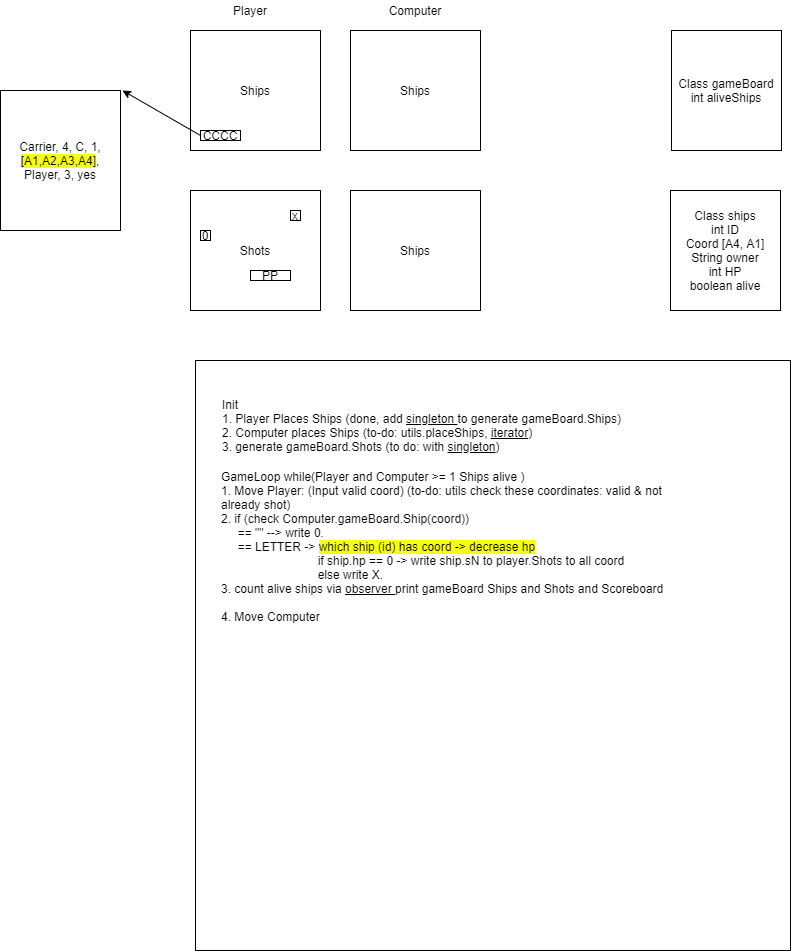

The diagram above was exported from draw.io. Its source (the exported page's mxGraphModel, read from the mxfile embedded in the PNG):
<mxGraphModel dx="1071" dy="470" grid="1" gridSize="10" guides="1" tooltips="1" connect="1" arrows="1" fold="1" page="1" pageScale="1" pageWidth="827" pageHeight="1169" math="0" shadow="0">
  <root>
    <mxCell id="0" />
    <mxCell id="1" parent="0" />
    <mxCell id="DvBSwQ_ec_kYC4eBWVUi-1" value="Ships" style="rounded=0;whiteSpace=wrap;html=1;" vertex="1" parent="1">
      <mxGeometry x="220" y="60" width="130" height="120" as="geometry" />
    </mxCell>
    <mxCell id="DvBSwQ_ec_kYC4eBWVUi-2" value="Shots" style="rounded=0;whiteSpace=wrap;html=1;" vertex="1" parent="1">
      <mxGeometry x="220" y="220" width="130" height="120" as="geometry" />
    </mxCell>
    <mxCell id="DvBSwQ_ec_kYC4eBWVUi-3" value="Ships" style="rounded=0;whiteSpace=wrap;html=1;" vertex="1" parent="1">
      <mxGeometry x="380" y="60" width="130" height="120" as="geometry" />
    </mxCell>
    <mxCell id="DvBSwQ_ec_kYC4eBWVUi-4" value="Ships" style="rounded=0;whiteSpace=wrap;html=1;" vertex="1" parent="1">
      <mxGeometry x="380" y="220" width="130" height="120" as="geometry" />
    </mxCell>
    <mxCell id="DvBSwQ_ec_kYC4eBWVUi-5" value="Player" style="text;html=1;strokeColor=none;fillColor=none;align=center;verticalAlign=middle;whiteSpace=wrap;rounded=0;" vertex="1" parent="1">
      <mxGeometry x="260" y="30" width="40" height="20" as="geometry" />
    </mxCell>
    <mxCell id="DvBSwQ_ec_kYC4eBWVUi-7" value="Computer" style="text;html=1;strokeColor=none;fillColor=none;align=center;verticalAlign=middle;whiteSpace=wrap;rounded=0;" vertex="1" parent="1">
      <mxGeometry x="425" y="30" width="40" height="20" as="geometry" />
    </mxCell>
    <mxCell id="DvBSwQ_ec_kYC4eBWVUi-8" value="Class gameBoard&lt;br&gt;int aliveShips" style="rounded=0;whiteSpace=wrap;html=1;" vertex="1" parent="1">
      <mxGeometry x="701" y="60" width="110" height="120" as="geometry" />
    </mxCell>
    <mxCell id="DvBSwQ_ec_kYC4eBWVUi-9" value="Class ships&lt;br&gt;int ID&lt;br&gt;Coord [A4, A1]&lt;br&gt;String owner&lt;br&gt;int HP&lt;br&gt;boolean alive" style="rounded=0;whiteSpace=wrap;html=1;" vertex="1" parent="1">
      <mxGeometry x="700" y="220" width="110" height="120" as="geometry" />
    </mxCell>
    <mxCell id="DvBSwQ_ec_kYC4eBWVUi-11" value="" style="rounded=0;whiteSpace=wrap;html=1;" vertex="1" parent="1">
      <mxGeometry x="225" y="390" width="595" height="590" as="geometry" />
    </mxCell>
    <mxCell id="DvBSwQ_ec_kYC4eBWVUi-12" value="CCCC" style="rounded=0;whiteSpace=wrap;html=1;" vertex="1" parent="1">
      <mxGeometry x="230" y="160" width="40" height="10" as="geometry" />
    </mxCell>
    <mxCell id="DvBSwQ_ec_kYC4eBWVUi-13" value="x" style="rounded=0;whiteSpace=wrap;html=1;" vertex="1" parent="1">
      <mxGeometry x="320" y="240" width="10" height="10" as="geometry" />
    </mxCell>
    <mxCell id="DvBSwQ_ec_kYC4eBWVUi-15" value="0" style="rounded=0;whiteSpace=wrap;html=1;" vertex="1" parent="1">
      <mxGeometry x="230" y="260" width="10" height="10" as="geometry" />
    </mxCell>
    <mxCell id="DvBSwQ_ec_kYC4eBWVUi-17" value="PP" style="rounded=0;whiteSpace=wrap;html=1;" vertex="1" parent="1">
      <mxGeometry x="280" y="300" width="40" height="10" as="geometry" />
    </mxCell>
    <mxCell id="DvBSwQ_ec_kYC4eBWVUi-18" value="" style="endArrow=classic;html=1;exitX=0;exitY=0.5;exitDx=0;exitDy=0;" edge="1" parent="1" source="DvBSwQ_ec_kYC4eBWVUi-12">
      <mxGeometry width="50" height="50" relative="1" as="geometry">
        <mxPoint x="420" y="260" as="sourcePoint" />
        <mxPoint x="152" y="120" as="targetPoint" />
      </mxGeometry>
    </mxCell>
    <mxCell id="DvBSwQ_ec_kYC4eBWVUi-19" value="Carrier, 4, C, 1,&lt;span style=&quot;background-color: rgb(247 , 255 , 13)&quot;&gt;[A1,A2,A3,A4]&lt;/span&gt;, Player, 3, yes" style="rounded=0;whiteSpace=wrap;html=1;" vertex="1" parent="1">
      <mxGeometry x="30" y="120" width="120" height="140" as="geometry" />
    </mxCell>
    <mxCell id="DvBSwQ_ec_kYC4eBWVUi-20" value="Init&lt;br&gt;1. Player Places Ships (done, add &lt;u&gt;singleton &lt;/u&gt;to generate gameBoard.Ships)&lt;br&gt;2. Computer places Ships (to-do: utils.placeShips, &lt;u&gt;iterator&lt;/u&gt;)&lt;br&gt;3. generate gameBoard.Shots (to do: with &lt;u&gt;singleton&lt;/u&gt;)" style="text;html=1;strokeColor=none;fillColor=none;align=left;verticalAlign=middle;whiteSpace=wrap;rounded=0;" vertex="1" parent="1">
      <mxGeometry x="250" y="410" width="460" height="90" as="geometry" />
    </mxCell>
    <mxCell id="DvBSwQ_ec_kYC4eBWVUi-21" value="GameLoop while(Player and Computer &amp;gt;= 1 Ships alive )&lt;br&gt;1. Move Player: (Input valid coord) (to-do: utils check these coordinates: valid &amp;amp; not already shot)&lt;br&gt;2. if (check Computer.gameBoard.Ship(coord))&lt;br&gt;&amp;nbsp; &amp;nbsp; &amp;nbsp;== &quot;&quot; --&amp;gt; write 0.&lt;br&gt;&amp;nbsp; &amp;nbsp; &amp;nbsp;== LETTER -&amp;gt; &lt;span style=&quot;background-color: rgb(247 , 255 , 13)&quot;&gt;which ship (id) has coord -&amp;gt; decrease hp&lt;br&gt;&lt;/span&gt;&amp;nbsp; &amp;nbsp; &amp;nbsp; &amp;nbsp; &amp;nbsp; &amp;nbsp; &amp;nbsp; &amp;nbsp; &amp;nbsp; &amp;nbsp; &amp;nbsp; &amp;nbsp; &amp;nbsp; &amp;nbsp; &amp;nbsp;if ship.hp == 0 -&amp;gt; write ship.sN to player.Shots to all coord&lt;br&gt;&amp;nbsp; &amp;nbsp; &amp;nbsp; &amp;nbsp; &amp;nbsp; &amp;nbsp; &amp;nbsp; &amp;nbsp; &amp;nbsp; &amp;nbsp; &amp;nbsp; &amp;nbsp; &amp;nbsp; &amp;nbsp; &amp;nbsp;else write X.&lt;br&gt;3. count alive ships via &lt;u&gt;observer &lt;/u&gt;print gameBoard Ships and Shots and Scoreboard&lt;br&gt;&lt;br&gt;4. Move Computer" style="text;html=1;strokeColor=none;fillColor=none;align=left;verticalAlign=middle;whiteSpace=wrap;rounded=0;" vertex="1" parent="1">
      <mxGeometry x="249" y="531" width="460" height="90" as="geometry" />
    </mxCell>
  </root>
</mxGraphModel>